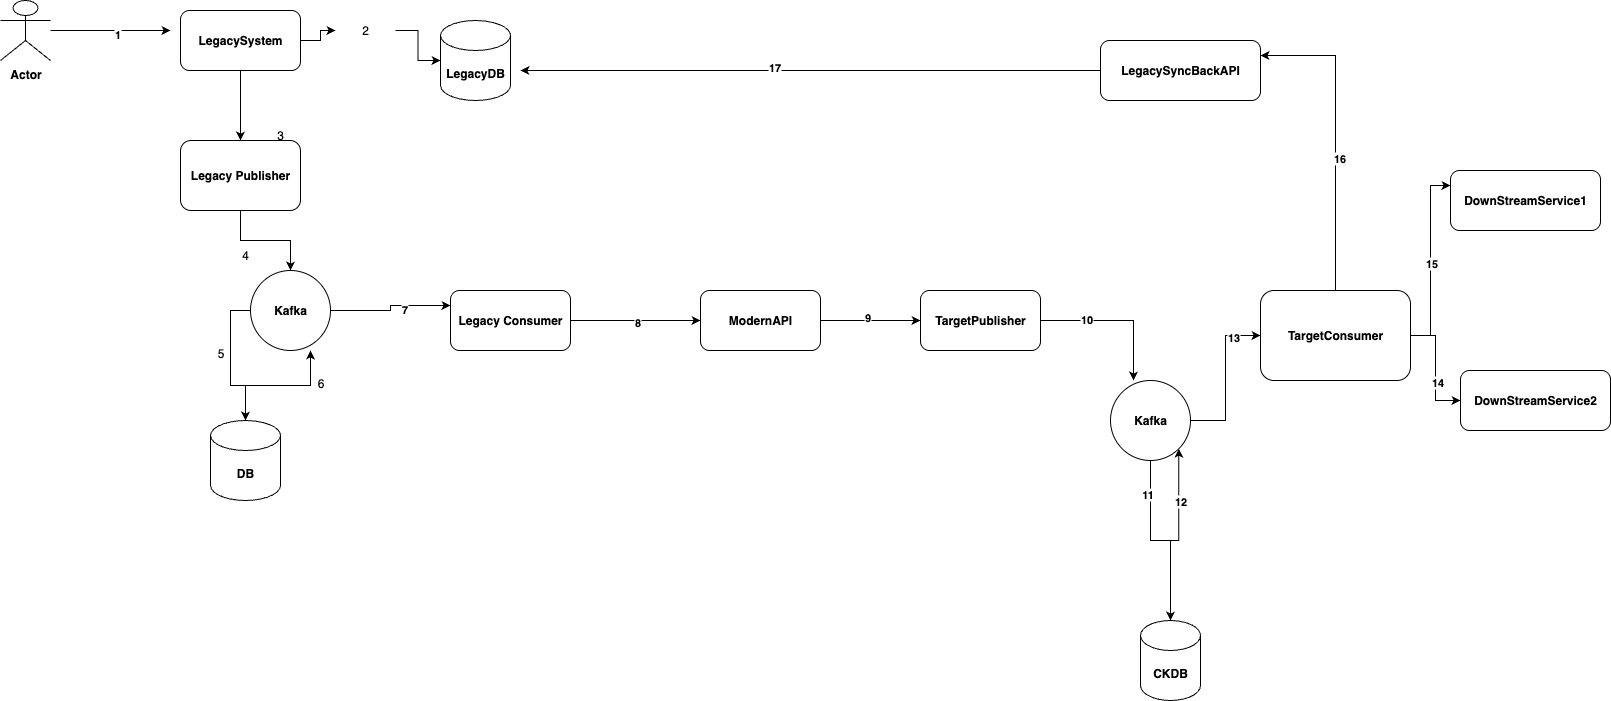

The diagram above was exported from draw.io. Its source (the exported page's mxGraphModel, read from the mxfile embedded in the PNG):
<mxGraphModel dx="1803" dy="663" grid="1" gridSize="10" guides="1" tooltips="1" connect="1" arrows="1" fold="1" page="1" pageScale="1" pageWidth="827" pageHeight="1169" math="0" shadow="0">
  <root>
    <mxCell id="0" />
    <mxCell id="1" parent="0" />
    <mxCell id="K9-ZbOJO5PNwJQMeyMAX-17" style="edgeStyle=orthogonalEdgeStyle;rounded=0;orthogonalLoop=1;jettySize=auto;html=1;entryX=0.5;entryY=0;entryDx=0;entryDy=0;" parent="1" source="K9-ZbOJO5PNwJQMeyMAX-2" target="K9-ZbOJO5PNwJQMeyMAX-3" edge="1">
      <mxGeometry relative="1" as="geometry" />
    </mxCell>
    <mxCell id="K9-ZbOJO5PNwJQMeyMAX-2" value="&lt;b&gt;LegacySystem&lt;/b&gt;" style="rounded=1;whiteSpace=wrap;html=1;" parent="1" vertex="1">
      <mxGeometry x="60" y="120" width="120" height="60" as="geometry" />
    </mxCell>
    <mxCell id="K9-ZbOJO5PNwJQMeyMAX-18" value="" style="edgeStyle=orthogonalEdgeStyle;rounded=0;orthogonalLoop=1;jettySize=auto;html=1;" parent="1" source="K9-ZbOJO5PNwJQMeyMAX-3" target="K9-ZbOJO5PNwJQMeyMAX-4" edge="1">
      <mxGeometry relative="1" as="geometry" />
    </mxCell>
    <mxCell id="K9-ZbOJO5PNwJQMeyMAX-3" value="&lt;b&gt;Legacy Publisher&lt;/b&gt;" style="rounded=1;whiteSpace=wrap;html=1;" parent="1" vertex="1">
      <mxGeometry x="60" y="250" width="120" height="70" as="geometry" />
    </mxCell>
    <mxCell id="K9-ZbOJO5PNwJQMeyMAX-4" value="&lt;b&gt;Kafka&lt;/b&gt;" style="ellipse;whiteSpace=wrap;html=1;aspect=fixed;" parent="1" vertex="1">
      <mxGeometry x="130" y="380" width="80" height="80" as="geometry" />
    </mxCell>
    <mxCell id="K9-ZbOJO5PNwJQMeyMAX-23" style="edgeStyle=orthogonalEdgeStyle;rounded=0;orthogonalLoop=1;jettySize=auto;html=1;entryX=0;entryY=0.5;entryDx=0;entryDy=0;" parent="1" source="K9-ZbOJO5PNwJQMeyMAX-5" target="K9-ZbOJO5PNwJQMeyMAX-7" edge="1">
      <mxGeometry relative="1" as="geometry" />
    </mxCell>
    <mxCell id="K9-ZbOJO5PNwJQMeyMAX-46" value="&lt;b&gt;8&lt;/b&gt;" style="edgeLabel;html=1;align=center;verticalAlign=middle;resizable=0;points=[];" parent="K9-ZbOJO5PNwJQMeyMAX-23" vertex="1" connectable="0">
      <mxGeometry x="0.0154" y="-1" relative="1" as="geometry">
        <mxPoint as="offset" />
      </mxGeometry>
    </mxCell>
    <mxCell id="K9-ZbOJO5PNwJQMeyMAX-5" value="&lt;b&gt;Legacy Consumer&lt;/b&gt;" style="rounded=1;whiteSpace=wrap;html=1;" parent="1" vertex="1">
      <mxGeometry x="330" y="400" width="120" height="60" as="geometry" />
    </mxCell>
    <mxCell id="K9-ZbOJO5PNwJQMeyMAX-6" value="&lt;b&gt;DB&lt;/b&gt;" style="shape=cylinder3;whiteSpace=wrap;html=1;boundedLbl=1;backgroundOutline=1;size=15;" parent="1" vertex="1">
      <mxGeometry x="90" y="530" width="70" height="80" as="geometry" />
    </mxCell>
    <mxCell id="K9-ZbOJO5PNwJQMeyMAX-24" style="edgeStyle=orthogonalEdgeStyle;rounded=0;orthogonalLoop=1;jettySize=auto;html=1;" parent="1" source="K9-ZbOJO5PNwJQMeyMAX-7" target="K9-ZbOJO5PNwJQMeyMAX-8" edge="1">
      <mxGeometry relative="1" as="geometry" />
    </mxCell>
    <mxCell id="K9-ZbOJO5PNwJQMeyMAX-47" value="&lt;b&gt;9&lt;/b&gt;" style="edgeLabel;html=1;align=center;verticalAlign=middle;resizable=0;points=[];" parent="K9-ZbOJO5PNwJQMeyMAX-24" vertex="1" connectable="0">
      <mxGeometry x="-0.08" y="4" relative="1" as="geometry">
        <mxPoint as="offset" />
      </mxGeometry>
    </mxCell>
    <mxCell id="K9-ZbOJO5PNwJQMeyMAX-7" value="&lt;b&gt;ModernAPI&lt;/b&gt;" style="rounded=1;whiteSpace=wrap;html=1;" parent="1" vertex="1">
      <mxGeometry x="580" y="400" width="120" height="60" as="geometry" />
    </mxCell>
    <mxCell id="K9-ZbOJO5PNwJQMeyMAX-8" value="&lt;b&gt;TargetPublisher&lt;/b&gt;" style="rounded=1;whiteSpace=wrap;html=1;" parent="1" vertex="1">
      <mxGeometry x="800" y="400" width="120" height="60" as="geometry" />
    </mxCell>
    <mxCell id="K9-ZbOJO5PNwJQMeyMAX-30" style="edgeStyle=orthogonalEdgeStyle;rounded=0;orthogonalLoop=1;jettySize=auto;html=1;entryX=0;entryY=0.25;entryDx=0;entryDy=0;" parent="1" source="K9-ZbOJO5PNwJQMeyMAX-9" target="K9-ZbOJO5PNwJQMeyMAX-12" edge="1">
      <mxGeometry relative="1" as="geometry" />
    </mxCell>
    <mxCell id="K9-ZbOJO5PNwJQMeyMAX-53" value="&lt;b&gt;15&lt;/b&gt;" style="edgeLabel;html=1;align=center;verticalAlign=middle;resizable=0;points=[];" parent="K9-ZbOJO5PNwJQMeyMAX-30" vertex="1" connectable="0">
      <mxGeometry x="-0.0211" relative="1" as="geometry">
        <mxPoint as="offset" />
      </mxGeometry>
    </mxCell>
    <mxCell id="K9-ZbOJO5PNwJQMeyMAX-31" style="edgeStyle=orthogonalEdgeStyle;rounded=0;orthogonalLoop=1;jettySize=auto;html=1;" parent="1" source="K9-ZbOJO5PNwJQMeyMAX-9" target="K9-ZbOJO5PNwJQMeyMAX-13" edge="1">
      <mxGeometry relative="1" as="geometry" />
    </mxCell>
    <mxCell id="K9-ZbOJO5PNwJQMeyMAX-52" value="&lt;b&gt;14&lt;/b&gt;" style="edgeLabel;html=1;align=center;verticalAlign=middle;resizable=0;points=[];" parent="K9-ZbOJO5PNwJQMeyMAX-31" vertex="1" connectable="0">
      <mxGeometry x="0.2348" y="1" relative="1" as="geometry">
        <mxPoint as="offset" />
      </mxGeometry>
    </mxCell>
    <mxCell id="K9-ZbOJO5PNwJQMeyMAX-32" style="edgeStyle=orthogonalEdgeStyle;rounded=0;orthogonalLoop=1;jettySize=auto;html=1;entryX=1;entryY=0.25;entryDx=0;entryDy=0;" parent="1" source="K9-ZbOJO5PNwJQMeyMAX-9" target="K9-ZbOJO5PNwJQMeyMAX-14" edge="1">
      <mxGeometry relative="1" as="geometry" />
    </mxCell>
    <mxCell id="K9-ZbOJO5PNwJQMeyMAX-54" value="&lt;b&gt;16&lt;/b&gt;" style="edgeLabel;html=1;align=center;verticalAlign=middle;resizable=0;points=[];" parent="K9-ZbOJO5PNwJQMeyMAX-32" vertex="1" connectable="0">
      <mxGeometry x="-0.1419" y="-3" relative="1" as="geometry">
        <mxPoint as="offset" />
      </mxGeometry>
    </mxCell>
    <mxCell id="K9-ZbOJO5PNwJQMeyMAX-9" value="&lt;b&gt;TargetConsumer&lt;/b&gt;" style="rounded=1;whiteSpace=wrap;html=1;" parent="1" vertex="1">
      <mxGeometry x="1140" y="400" width="150" height="90" as="geometry" />
    </mxCell>
    <mxCell id="K9-ZbOJO5PNwJQMeyMAX-26" style="edgeStyle=orthogonalEdgeStyle;rounded=0;orthogonalLoop=1;jettySize=auto;html=1;" parent="1" source="K9-ZbOJO5PNwJQMeyMAX-10" target="K9-ZbOJO5PNwJQMeyMAX-11" edge="1">
      <mxGeometry relative="1" as="geometry" />
    </mxCell>
    <mxCell id="K9-ZbOJO5PNwJQMeyMAX-49" value="&lt;b&gt;11&lt;/b&gt;" style="edgeLabel;html=1;align=center;verticalAlign=middle;resizable=0;points=[];" parent="K9-ZbOJO5PNwJQMeyMAX-26" vertex="1" connectable="0">
      <mxGeometry x="-0.6333" y="-4" relative="1" as="geometry">
        <mxPoint as="offset" />
      </mxGeometry>
    </mxCell>
    <mxCell id="K9-ZbOJO5PNwJQMeyMAX-29" value="" style="edgeStyle=orthogonalEdgeStyle;rounded=0;orthogonalLoop=1;jettySize=auto;html=1;" parent="1" source="K9-ZbOJO5PNwJQMeyMAX-10" target="K9-ZbOJO5PNwJQMeyMAX-9" edge="1">
      <mxGeometry relative="1" as="geometry">
        <mxPoint x="1150" y="530" as="targetPoint" />
      </mxGeometry>
    </mxCell>
    <mxCell id="K9-ZbOJO5PNwJQMeyMAX-51" value="&lt;b&gt;13&lt;/b&gt;" style="edgeLabel;html=1;align=center;verticalAlign=middle;resizable=0;points=[];" parent="K9-ZbOJO5PNwJQMeyMAX-29" vertex="1" connectable="0">
      <mxGeometry x="0.6387" y="-1" relative="1" as="geometry">
        <mxPoint as="offset" />
      </mxGeometry>
    </mxCell>
    <mxCell id="K9-ZbOJO5PNwJQMeyMAX-10" value="&lt;b&gt;Kafka&lt;/b&gt;" style="ellipse;whiteSpace=wrap;html=1;aspect=fixed;" parent="1" vertex="1">
      <mxGeometry x="990" y="490" width="80" height="80" as="geometry" />
    </mxCell>
    <mxCell id="K9-ZbOJO5PNwJQMeyMAX-27" style="edgeStyle=orthogonalEdgeStyle;rounded=0;orthogonalLoop=1;jettySize=auto;html=1;entryX=1;entryY=1;entryDx=0;entryDy=0;" parent="1" source="K9-ZbOJO5PNwJQMeyMAX-11" target="K9-ZbOJO5PNwJQMeyMAX-10" edge="1">
      <mxGeometry relative="1" as="geometry" />
    </mxCell>
    <mxCell id="K9-ZbOJO5PNwJQMeyMAX-50" value="&lt;b&gt;12&lt;/b&gt;" style="edgeLabel;html=1;align=center;verticalAlign=middle;resizable=0;points=[];" parent="K9-ZbOJO5PNwJQMeyMAX-27" vertex="1" connectable="0">
      <mxGeometry x="0.4254" y="-1" relative="1" as="geometry">
        <mxPoint as="offset" />
      </mxGeometry>
    </mxCell>
    <mxCell id="K9-ZbOJO5PNwJQMeyMAX-11" value="&lt;b&gt;CKDB&lt;/b&gt;" style="shape=cylinder3;whiteSpace=wrap;html=1;boundedLbl=1;backgroundOutline=1;size=15;" parent="1" vertex="1">
      <mxGeometry x="1020" y="730" width="60" height="80" as="geometry" />
    </mxCell>
    <mxCell id="K9-ZbOJO5PNwJQMeyMAX-12" value="&lt;b&gt;DownStreamService1&lt;/b&gt;" style="rounded=1;whiteSpace=wrap;html=1;" parent="1" vertex="1">
      <mxGeometry x="1330" y="280" width="150" height="60" as="geometry" />
    </mxCell>
    <mxCell id="K9-ZbOJO5PNwJQMeyMAX-13" value="&lt;b&gt;DownStreamService2&lt;/b&gt;" style="rounded=1;whiteSpace=wrap;html=1;" parent="1" vertex="1">
      <mxGeometry x="1340" y="480" width="150" height="60" as="geometry" />
    </mxCell>
    <mxCell id="K9-ZbOJO5PNwJQMeyMAX-35" style="edgeStyle=orthogonalEdgeStyle;rounded=0;orthogonalLoop=1;jettySize=auto;html=1;" parent="1" source="K9-ZbOJO5PNwJQMeyMAX-14" edge="1">
      <mxGeometry relative="1" as="geometry">
        <mxPoint x="400" y="180" as="targetPoint" />
      </mxGeometry>
    </mxCell>
    <mxCell id="K9-ZbOJO5PNwJQMeyMAX-55" value="&lt;b&gt;17&lt;/b&gt;" style="edgeLabel;html=1;align=center;verticalAlign=middle;resizable=0;points=[];" parent="K9-ZbOJO5PNwJQMeyMAX-35" vertex="1" connectable="0">
      <mxGeometry x="0.1266" y="-4" relative="1" as="geometry">
        <mxPoint as="offset" />
      </mxGeometry>
    </mxCell>
    <mxCell id="K9-ZbOJO5PNwJQMeyMAX-14" value="&lt;b&gt;LegacySyncBackAPI&lt;/b&gt;" style="rounded=1;whiteSpace=wrap;html=1;" parent="1" vertex="1">
      <mxGeometry x="980" y="150" width="160" height="60" as="geometry" />
    </mxCell>
    <mxCell id="K9-ZbOJO5PNwJQMeyMAX-15" value="&lt;b&gt;Actor&lt;/b&gt;" style="shape=umlActor;verticalLabelPosition=bottom;verticalAlign=top;html=1;outlineConnect=0;" parent="1" vertex="1">
      <mxGeometry x="-120" y="110" width="50" height="60" as="geometry" />
    </mxCell>
    <mxCell id="K9-ZbOJO5PNwJQMeyMAX-19" style="edgeStyle=orthogonalEdgeStyle;rounded=0;orthogonalLoop=1;jettySize=auto;html=1;entryX=0.5;entryY=0;entryDx=0;entryDy=0;entryPerimeter=0;exitX=0;exitY=0.5;exitDx=0;exitDy=0;" parent="1" source="K9-ZbOJO5PNwJQMeyMAX-4" target="K9-ZbOJO5PNwJQMeyMAX-6" edge="1">
      <mxGeometry relative="1" as="geometry">
        <mxPoint x="120" y="430" as="sourcePoint" />
      </mxGeometry>
    </mxCell>
    <mxCell id="K9-ZbOJO5PNwJQMeyMAX-21" style="edgeStyle=orthogonalEdgeStyle;rounded=0;orthogonalLoop=1;jettySize=auto;html=1;entryX=0.75;entryY=1;entryDx=0;entryDy=0;entryPerimeter=0;" parent="1" source="K9-ZbOJO5PNwJQMeyMAX-6" target="K9-ZbOJO5PNwJQMeyMAX-4" edge="1">
      <mxGeometry relative="1" as="geometry" />
    </mxCell>
    <mxCell id="K9-ZbOJO5PNwJQMeyMAX-22" style="edgeStyle=orthogonalEdgeStyle;rounded=0;orthogonalLoop=1;jettySize=auto;html=1;entryX=0;entryY=0.25;entryDx=0;entryDy=0;" parent="1" source="K9-ZbOJO5PNwJQMeyMAX-4" target="K9-ZbOJO5PNwJQMeyMAX-5" edge="1">
      <mxGeometry relative="1" as="geometry">
        <mxPoint x="320" y="420" as="targetPoint" />
      </mxGeometry>
    </mxCell>
    <mxCell id="K9-ZbOJO5PNwJQMeyMAX-45" value="&lt;b&gt;7&lt;/b&gt;" style="edgeLabel;html=1;align=center;verticalAlign=middle;resizable=0;points=[];" parent="K9-ZbOJO5PNwJQMeyMAX-22" vertex="1" connectable="0">
      <mxGeometry x="0.248" y="-3" relative="1" as="geometry">
        <mxPoint as="offset" />
      </mxGeometry>
    </mxCell>
    <mxCell id="K9-ZbOJO5PNwJQMeyMAX-25" style="edgeStyle=orthogonalEdgeStyle;rounded=0;orthogonalLoop=1;jettySize=auto;html=1;entryX=0.288;entryY=0;entryDx=0;entryDy=0;entryPerimeter=0;" parent="1" source="K9-ZbOJO5PNwJQMeyMAX-8" target="K9-ZbOJO5PNwJQMeyMAX-10" edge="1">
      <mxGeometry relative="1" as="geometry" />
    </mxCell>
    <mxCell id="K9-ZbOJO5PNwJQMeyMAX-48" value="&lt;b&gt;10&lt;/b&gt;" style="edgeLabel;html=1;align=center;verticalAlign=middle;resizable=0;points=[];" parent="K9-ZbOJO5PNwJQMeyMAX-25" vertex="1" connectable="0">
      <mxGeometry x="-0.4118" y="2" relative="1" as="geometry">
        <mxPoint as="offset" />
      </mxGeometry>
    </mxCell>
    <mxCell id="K9-ZbOJO5PNwJQMeyMAX-33" value="&lt;b&gt;LegacyDB&lt;/b&gt;" style="shape=cylinder3;whiteSpace=wrap;html=1;boundedLbl=1;backgroundOutline=1;size=15;" parent="1" vertex="1">
      <mxGeometry x="320" y="130" width="70" height="80" as="geometry" />
    </mxCell>
    <mxCell id="K9-ZbOJO5PNwJQMeyMAX-34" style="edgeStyle=orthogonalEdgeStyle;rounded=0;orthogonalLoop=1;jettySize=auto;html=1;entryX=0;entryY=0.5;entryDx=0;entryDy=0;entryPerimeter=0;" parent="1" source="K9-ZbOJO5PNwJQMeyMAX-40" target="K9-ZbOJO5PNwJQMeyMAX-33" edge="1">
      <mxGeometry relative="1" as="geometry" />
    </mxCell>
    <mxCell id="K9-ZbOJO5PNwJQMeyMAX-39" value="" style="edgeStyle=orthogonalEdgeStyle;rounded=0;orthogonalLoop=1;jettySize=auto;html=1;" parent="1" source="K9-ZbOJO5PNwJQMeyMAX-15" edge="1">
      <mxGeometry relative="1" as="geometry">
        <mxPoint x="50" y="140" as="targetPoint" />
        <mxPoint x="-70" y="140" as="sourcePoint" />
      </mxGeometry>
    </mxCell>
    <mxCell id="jpwnGm5-BatqCd5JzHJ5-2" value="&lt;b&gt;1&lt;/b&gt;" style="edgeLabel;html=1;align=center;verticalAlign=middle;resizable=0;points=[];" vertex="1" connectable="0" parent="K9-ZbOJO5PNwJQMeyMAX-39">
      <mxGeometry x="0.12" y="-3" relative="1" as="geometry">
        <mxPoint as="offset" />
      </mxGeometry>
    </mxCell>
    <mxCell id="K9-ZbOJO5PNwJQMeyMAX-41" value="3" style="text;html=1;align=center;verticalAlign=middle;whiteSpace=wrap;rounded=0;" parent="1" vertex="1">
      <mxGeometry x="130" y="230" width="60" height="30" as="geometry" />
    </mxCell>
    <mxCell id="K9-ZbOJO5PNwJQMeyMAX-42" value="4" style="text;html=1;align=center;verticalAlign=middle;whiteSpace=wrap;rounded=0;" parent="1" vertex="1">
      <mxGeometry x="95" y="350" width="60" height="30" as="geometry" />
    </mxCell>
    <mxCell id="K9-ZbOJO5PNwJQMeyMAX-43" value="5" style="text;html=1;align=center;verticalAlign=middle;resizable=0;points=[];autosize=1;strokeColor=none;fillColor=none;" parent="1" vertex="1">
      <mxGeometry x="85" y="448" width="30" height="30" as="geometry" />
    </mxCell>
    <mxCell id="K9-ZbOJO5PNwJQMeyMAX-44" value="6" style="text;html=1;align=center;verticalAlign=middle;resizable=0;points=[];autosize=1;strokeColor=none;fillColor=none;" parent="1" vertex="1">
      <mxGeometry x="185" y="478" width="30" height="30" as="geometry" />
    </mxCell>
    <mxCell id="jpwnGm5-BatqCd5JzHJ5-1" value="" style="edgeStyle=orthogonalEdgeStyle;rounded=0;orthogonalLoop=1;jettySize=auto;html=1;entryX=0;entryY=0.5;entryDx=0;entryDy=0;entryPerimeter=0;" edge="1" parent="1" source="K9-ZbOJO5PNwJQMeyMAX-2" target="K9-ZbOJO5PNwJQMeyMAX-40">
      <mxGeometry relative="1" as="geometry">
        <mxPoint x="180" y="150" as="sourcePoint" />
        <mxPoint x="320" y="170" as="targetPoint" />
      </mxGeometry>
    </mxCell>
    <mxCell id="K9-ZbOJO5PNwJQMeyMAX-40" value="2" style="text;html=1;align=center;verticalAlign=middle;whiteSpace=wrap;rounded=0;" parent="1" vertex="1">
      <mxGeometry x="215" y="125" width="60" height="30" as="geometry" />
    </mxCell>
  </root>
</mxGraphModel>